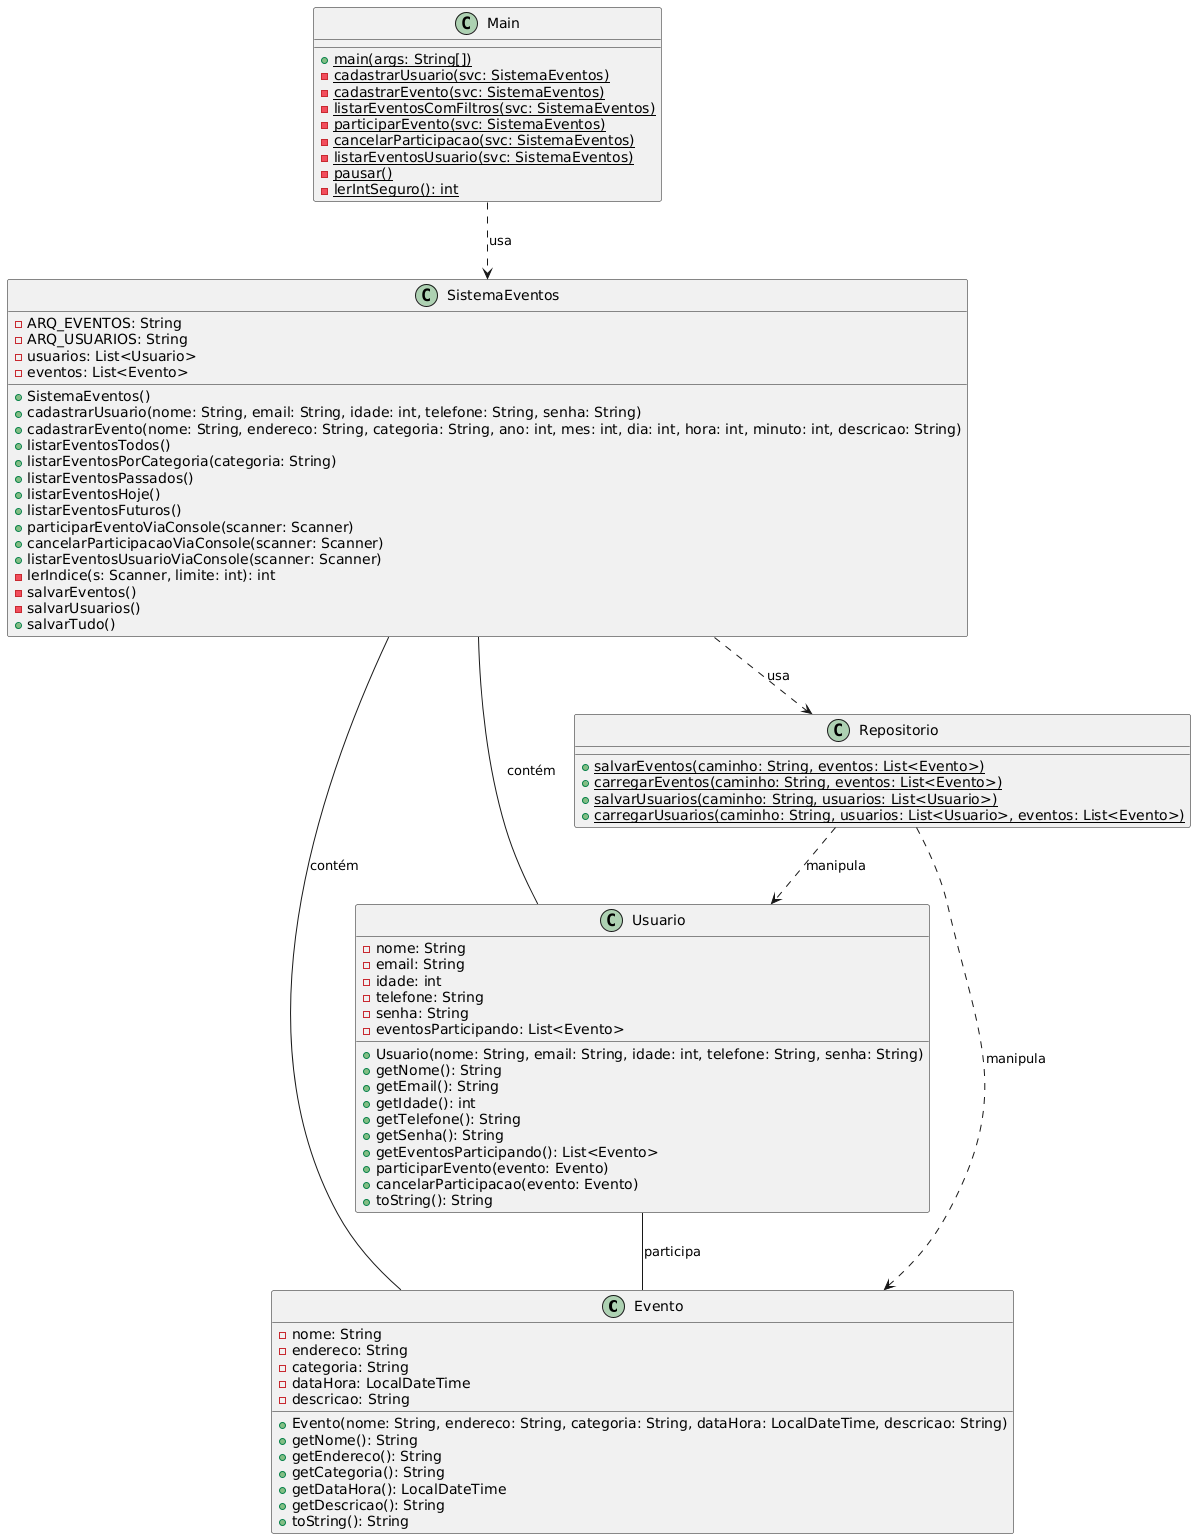

The diagram above was rendered by PlantUML. Its source (embedded in the PNG):
@startuml

' Configurações de layout para vertical
top to bottom direction

class Evento {
    - nome: String
    - endereco: String
    - categoria: String
    - dataHora: LocalDateTime
    - descricao: String
    + Evento(nome: String, endereco: String, categoria: String, dataHora: LocalDateTime, descricao: String)
    + getNome(): String
    + getEndereco(): String
    + getCategoria(): String
    + getDataHora(): LocalDateTime
    + getDescricao(): String
    + toString(): String
}

class Usuario {
    - nome: String
    - email: String
    - idade: int
    - telefone: String
    - senha: String
    - eventosParticipando: List<Evento>
    + Usuario(nome: String, email: String, idade: int, telefone: String, senha: String)
    + getNome(): String
    + getEmail(): String
    + getIdade(): int
    + getTelefone(): String
    + getSenha(): String
    + getEventosParticipando(): List<Evento>
    + participarEvento(evento: Evento)
    + cancelarParticipacao(evento: Evento)
    + toString(): String
}

class Repositorio {
    + {static} salvarEventos(caminho: String, eventos: List<Evento>)
    + {static} carregarEventos(caminho: String, eventos: List<Evento>)
    + {static} salvarUsuarios(caminho: String, usuarios: List<Usuario>)
    + {static} carregarUsuarios(caminho: String, usuarios: List<Usuario>, eventos: List<Evento>)
}

class SistemaEventos {
    - ARQ_EVENTOS: String
    - ARQ_USUARIOS: String
    - usuarios: List<Usuario>
    - eventos: List<Evento>
    + SistemaEventos()
    + cadastrarUsuario(nome: String, email: String, idade: int, telefone: String, senha: String)
    + cadastrarEvento(nome: String, endereco: String, categoria: String, ano: int, mes: int, dia: int, hora: int, minuto: int, descricao: String)
    + listarEventosTodos()
    + listarEventosPorCategoria(categoria: String)
    + listarEventosPassados()
    + listarEventosHoje()
    + listarEventosFuturos()
    + participarEventoViaConsole(scanner: Scanner)
    + cancelarParticipacaoViaConsole(scanner: Scanner)
    + listarEventosUsuarioViaConsole(scanner: Scanner)
    - lerIndice(s: Scanner, limite: int): int
    - salvarEventos()
    - salvarUsuarios()
    + salvarTudo()
}

class Main {
    + {static} main(args: String[])
    - {static} cadastrarUsuario(svc: SistemaEventos)
    - {static} cadastrarEvento(svc: SistemaEventos)
    - {static} listarEventosComFiltros(svc: SistemaEventos)
    - {static} participarEvento(svc: SistemaEventos)
    - {static} cancelarParticipacao(svc: SistemaEventos)
    - {static} listarEventosUsuario(svc: SistemaEventos)
    - {static} pausar()
    - {static} lerIntSeguro(): int
}

' Relacionamentos
SistemaEventos -- Evento : contém
SistemaEventos -- Usuario : contém
Usuario -- Evento : participa
SistemaEventos ..> Repositorio : usa
Main ..> SistemaEventos : usa
Repositorio ..> Evento : manipula
Repositorio ..> Usuario : manipula

@enduml